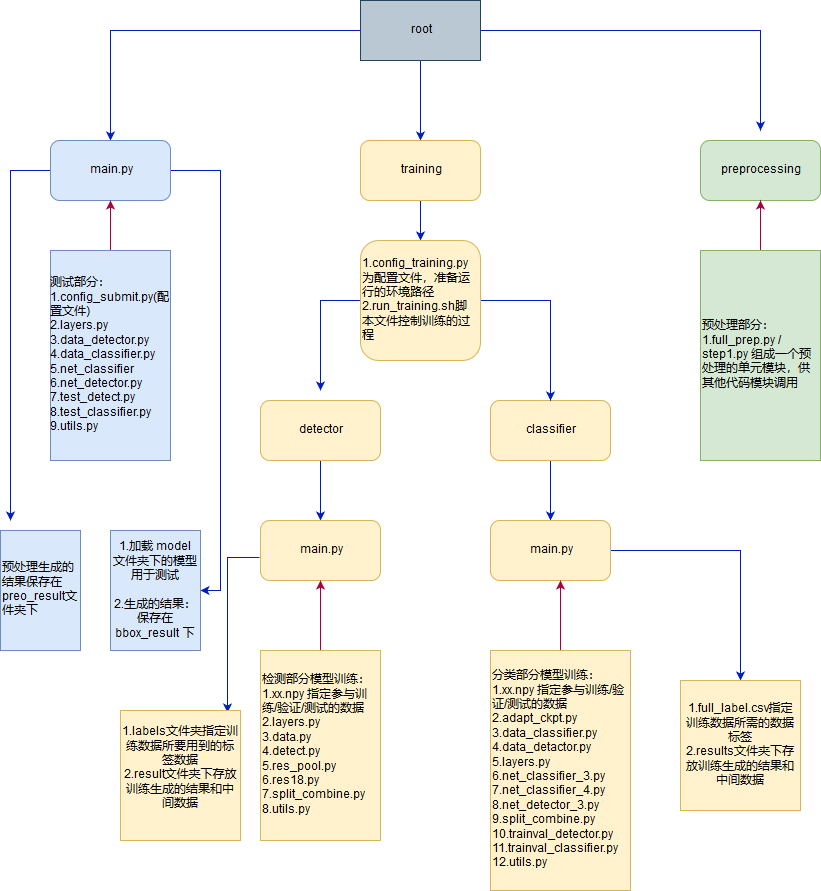

The diagram above was exported from draw.io. Its source (the exported page's mxGraphModel, read from the mxfile embedded in the PNG):
<mxGraphModel dx="2221" dy="793" grid="1" gridSize="10" guides="1" tooltips="1" connect="1" arrows="1" fold="1" page="1" pageScale="1" pageWidth="827" pageHeight="1169" math="0" shadow="0">
  <root>
    <mxCell id="0" />
    <mxCell id="1" parent="0" />
    <mxCell id="hbNIhfZKZBVI0-M5QNn9-2" style="edgeStyle=orthogonalEdgeStyle;rounded=0;orthogonalLoop=1;jettySize=auto;html=1;fillColor=#0050ef;strokeColor=#001DBC;" edge="1" parent="1" source="hbNIhfZKZBVI0-M5QNn9-1" target="hbNIhfZKZBVI0-M5QNn9-3">
      <mxGeometry relative="1" as="geometry">
        <mxPoint x="80" y="160" as="targetPoint" />
      </mxGeometry>
    </mxCell>
    <mxCell id="hbNIhfZKZBVI0-M5QNn9-8" style="edgeStyle=orthogonalEdgeStyle;rounded=0;orthogonalLoop=1;jettySize=auto;html=1;fillColor=#0050ef;strokeColor=#001DBC;" edge="1" parent="1" source="hbNIhfZKZBVI0-M5QNn9-1" target="hbNIhfZKZBVI0-M5QNn9-5">
      <mxGeometry relative="1" as="geometry" />
    </mxCell>
    <mxCell id="hbNIhfZKZBVI0-M5QNn9-9" style="edgeStyle=orthogonalEdgeStyle;rounded=0;orthogonalLoop=1;jettySize=auto;html=1;fillColor=#0050ef;strokeColor=#001DBC;" edge="1" parent="1" source="hbNIhfZKZBVI0-M5QNn9-1">
      <mxGeometry relative="1" as="geometry">
        <mxPoint x="720" y="150" as="targetPoint" />
      </mxGeometry>
    </mxCell>
    <mxCell id="hbNIhfZKZBVI0-M5QNn9-1" value="root" style="rounded=0;whiteSpace=wrap;html=1;fillColor=#bac8d3;strokeColor=#23445d;" vertex="1" parent="1">
      <mxGeometry x="320" y="20" width="120" height="60" as="geometry" />
    </mxCell>
    <mxCell id="hbNIhfZKZBVI0-M5QNn9-18" style="edgeStyle=orthogonalEdgeStyle;rounded=0;orthogonalLoop=1;jettySize=auto;html=1;exitX=1;exitY=0.5;exitDx=0;exitDy=0;entryX=1;entryY=0.5;entryDx=0;entryDy=0;fillColor=#0050ef;strokeColor=#001DBC;" edge="1" parent="1" source="hbNIhfZKZBVI0-M5QNn9-3" target="hbNIhfZKZBVI0-M5QNn9-17">
      <mxGeometry relative="1" as="geometry" />
    </mxCell>
    <mxCell id="hbNIhfZKZBVI0-M5QNn9-27" style="edgeStyle=orthogonalEdgeStyle;rounded=0;orthogonalLoop=1;jettySize=auto;html=1;fillColor=#0050ef;strokeColor=#001DBC;" edge="1" parent="1" source="hbNIhfZKZBVI0-M5QNn9-3">
      <mxGeometry relative="1" as="geometry">
        <mxPoint x="-30" y="540" as="targetPoint" />
      </mxGeometry>
    </mxCell>
    <mxCell id="hbNIhfZKZBVI0-M5QNn9-3" value="main.py" style="rounded=1;whiteSpace=wrap;html=1;fillColor=#dae8fc;strokeColor=#6c8ebf;" vertex="1" parent="1">
      <mxGeometry x="10" y="160" width="120" height="60" as="geometry" />
    </mxCell>
    <mxCell id="hbNIhfZKZBVI0-M5QNn9-33" value="" style="edgeStyle=orthogonalEdgeStyle;rounded=0;orthogonalLoop=1;jettySize=auto;html=1;strokeColor=#001DBC;fillColor=#0050ef;" edge="1" parent="1" source="hbNIhfZKZBVI0-M5QNn9-5" target="hbNIhfZKZBVI0-M5QNn9-32">
      <mxGeometry relative="1" as="geometry" />
    </mxCell>
    <mxCell id="hbNIhfZKZBVI0-M5QNn9-5" value="training" style="rounded=1;whiteSpace=wrap;html=1;fillColor=#fff2cc;strokeColor=#d6b656;" vertex="1" parent="1">
      <mxGeometry x="320" y="160" width="120" height="60" as="geometry" />
    </mxCell>
    <mxCell id="hbNIhfZKZBVI0-M5QNn9-7" value="preprocessing" style="rounded=1;whiteSpace=wrap;html=1;fillColor=#d5e8d4;strokeColor=#82b366;" vertex="1" parent="1">
      <mxGeometry x="660" y="160" width="120" height="60" as="geometry" />
    </mxCell>
    <mxCell id="hbNIhfZKZBVI0-M5QNn9-13" value="" style="edgeStyle=orthogonalEdgeStyle;rounded=0;orthogonalLoop=1;jettySize=auto;html=1;fillColor=#d80073;strokeColor=#A50040;" edge="1" parent="1" source="hbNIhfZKZBVI0-M5QNn9-11" target="hbNIhfZKZBVI0-M5QNn9-3">
      <mxGeometry relative="1" as="geometry" />
    </mxCell>
    <mxCell id="hbNIhfZKZBVI0-M5QNn9-11" value="&lt;div align=&quot;left&quot;&gt;测试部分：&lt;br&gt;&lt;/div&gt;&lt;div align=&quot;left&quot;&gt;1.config_submit.py(配置文件)&lt;/div&gt;&lt;div align=&quot;left&quot;&gt;2.layers.py&lt;/div&gt;&lt;div align=&quot;left&quot;&gt;3.data_detector.py&lt;/div&gt;&lt;div align=&quot;left&quot;&gt;4.data_classifier.py&lt;/div&gt;&lt;div align=&quot;left&quot;&gt;5.net_classifier&lt;/div&gt;&lt;div align=&quot;left&quot;&gt;6.net_detector.py&lt;/div&gt;&lt;div align=&quot;left&quot;&gt;7.test_detect.py&lt;/div&gt;&lt;div align=&quot;left&quot;&gt;8.test_classifier.py&lt;/div&gt;&lt;div align=&quot;left&quot;&gt;9.utils.py&lt;br&gt;&lt;/div&gt;" style="rounded=0;whiteSpace=wrap;html=1;fillColor=#dae8fc;strokeColor=#6c8ebf;" vertex="1" parent="1">
      <mxGeometry x="10" y="270" width="120" height="210" as="geometry" />
    </mxCell>
    <mxCell id="hbNIhfZKZBVI0-M5QNn9-16" value="" style="edgeStyle=orthogonalEdgeStyle;rounded=0;orthogonalLoop=1;jettySize=auto;html=1;fillColor=#d80073;strokeColor=#A50040;" edge="1" parent="1" source="hbNIhfZKZBVI0-M5QNn9-14" target="hbNIhfZKZBVI0-M5QNn9-7">
      <mxGeometry relative="1" as="geometry" />
    </mxCell>
    <mxCell id="hbNIhfZKZBVI0-M5QNn9-14" value="&lt;div align=&quot;left&quot;&gt;预处理部分：&lt;/div&gt;&lt;div align=&quot;left&quot;&gt;1.full_prep.py / step1.py 组成一个预处理的单元模块，供其他代码模块调用&lt;br&gt;&lt;/div&gt;" style="rounded=0;whiteSpace=wrap;html=1;fillColor=#d5e8d4;strokeColor=#82b366;" vertex="1" parent="1">
      <mxGeometry x="660" y="270" width="120" height="210" as="geometry" />
    </mxCell>
    <mxCell id="hbNIhfZKZBVI0-M5QNn9-17" value="&lt;div&gt;1.加载 model 文件夹下的模型用于测试&lt;/div&gt;&lt;div&gt;&lt;br&gt;&lt;/div&gt;&lt;div&gt;2.生成的结果：&lt;/div&gt;&lt;div&gt;保存在bbox_result 下&lt;br&gt;&lt;/div&gt;" style="rounded=0;whiteSpace=wrap;html=1;fillColor=#dae8fc;strokeColor=#6c8ebf;" vertex="1" parent="1">
      <mxGeometry x="70" y="550" width="90" height="120" as="geometry" />
    </mxCell>
    <mxCell id="hbNIhfZKZBVI0-M5QNn9-19" value="&lt;div align=&quot;left&quot;&gt;预处理生成的结果保存在preo_result文件夹下&lt;br&gt;&lt;/div&gt;" style="rounded=0;whiteSpace=wrap;html=1;fillColor=#dae8fc;strokeColor=#6c8ebf;" vertex="1" parent="1">
      <mxGeometry x="-40" y="550" width="80" height="120" as="geometry" />
    </mxCell>
    <mxCell id="hbNIhfZKZBVI0-M5QNn9-41" style="edgeStyle=orthogonalEdgeStyle;rounded=0;orthogonalLoop=1;jettySize=auto;html=1;strokeColor=#001DBC;entryX=0.5;entryY=0;entryDx=0;entryDy=0;fillColor=#0050ef;" edge="1" parent="1" source="hbNIhfZKZBVI0-M5QNn9-28" target="hbNIhfZKZBVI0-M5QNn9-38">
      <mxGeometry relative="1" as="geometry">
        <mxPoint x="280" y="530" as="targetPoint" />
      </mxGeometry>
    </mxCell>
    <mxCell id="hbNIhfZKZBVI0-M5QNn9-28" value="detector" style="rounded=1;whiteSpace=wrap;html=1;fillColor=#fff2cc;strokeColor=#d6b656;" vertex="1" parent="1">
      <mxGeometry x="220" y="420" width="120" height="60" as="geometry" />
    </mxCell>
    <mxCell id="hbNIhfZKZBVI0-M5QNn9-43" style="edgeStyle=orthogonalEdgeStyle;rounded=0;orthogonalLoop=1;jettySize=auto;html=1;entryX=0.5;entryY=0;entryDx=0;entryDy=0;strokeColor=#001DBC;fillColor=#0050ef;" edge="1" parent="1" source="hbNIhfZKZBVI0-M5QNn9-29" target="hbNIhfZKZBVI0-M5QNn9-39">
      <mxGeometry relative="1" as="geometry" />
    </mxCell>
    <mxCell id="hbNIhfZKZBVI0-M5QNn9-29" value="classifier" style="rounded=1;whiteSpace=wrap;html=1;fillColor=#fff2cc;strokeColor=#d6b656;" vertex="1" parent="1">
      <mxGeometry x="450" y="420" width="120" height="60" as="geometry" />
    </mxCell>
    <mxCell id="hbNIhfZKZBVI0-M5QNn9-35" style="edgeStyle=orthogonalEdgeStyle;rounded=0;orthogonalLoop=1;jettySize=auto;html=1;strokeColor=#001DBC;fillColor=#0050ef;" edge="1" parent="1" source="hbNIhfZKZBVI0-M5QNn9-32">
      <mxGeometry relative="1" as="geometry">
        <mxPoint x="280" y="410" as="targetPoint" />
      </mxGeometry>
    </mxCell>
    <mxCell id="hbNIhfZKZBVI0-M5QNn9-37" style="edgeStyle=orthogonalEdgeStyle;rounded=0;orthogonalLoop=1;jettySize=auto;html=1;entryX=0.5;entryY=0;entryDx=0;entryDy=0;strokeColor=#001DBC;fillColor=#0050ef;" edge="1" parent="1" source="hbNIhfZKZBVI0-M5QNn9-32" target="hbNIhfZKZBVI0-M5QNn9-29">
      <mxGeometry relative="1" as="geometry" />
    </mxCell>
    <mxCell id="hbNIhfZKZBVI0-M5QNn9-32" value="&lt;div align=&quot;left&quot;&gt;1.config_training.py为配置文件，准备运行的环境路径&lt;/div&gt;&lt;div align=&quot;left&quot;&gt;2.run_training.sh脚本文件控制训练的过程&lt;/div&gt;" style="rounded=1;whiteSpace=wrap;html=1;fillColor=#fff2cc;strokeColor=#d6b656;" vertex="1" parent="1">
      <mxGeometry x="320" y="260" width="120" height="120" as="geometry" />
    </mxCell>
    <mxCell id="hbNIhfZKZBVI0-M5QNn9-58" style="edgeStyle=elbowEdgeStyle;rounded=0;orthogonalLoop=1;jettySize=auto;elbow=vertical;html=1;strokeColor=#001DBC;entryX=0.892;entryY=0.015;entryDx=0;entryDy=0;entryPerimeter=0;fillColor=#0050ef;exitX=-0.008;exitY=0.617;exitDx=0;exitDy=0;exitPerimeter=0;" edge="1" parent="1" source="hbNIhfZKZBVI0-M5QNn9-38" target="hbNIhfZKZBVI0-M5QNn9-49">
      <mxGeometry relative="1" as="geometry">
        <mxPoint x="200" y="580" as="targetPoint" />
        <Array as="points">
          <mxPoint x="200" y="577" />
        </Array>
      </mxGeometry>
    </mxCell>
    <mxCell id="hbNIhfZKZBVI0-M5QNn9-38" value="main.py" style="rounded=1;whiteSpace=wrap;html=1;fillColor=#fff2cc;strokeColor=#d6b656;" vertex="1" parent="1">
      <mxGeometry x="220" y="540" width="120" height="60" as="geometry" />
    </mxCell>
    <mxCell id="hbNIhfZKZBVI0-M5QNn9-66" style="edgeStyle=elbowEdgeStyle;rounded=0;orthogonalLoop=1;jettySize=auto;elbow=vertical;html=1;entryX=0.5;entryY=0;entryDx=0;entryDy=0;strokeColor=#001DBC;fillColor=#0050ef;" edge="1" parent="1" source="hbNIhfZKZBVI0-M5QNn9-39" target="hbNIhfZKZBVI0-M5QNn9-60">
      <mxGeometry relative="1" as="geometry">
        <Array as="points">
          <mxPoint x="630" y="570" />
        </Array>
      </mxGeometry>
    </mxCell>
    <mxCell id="hbNIhfZKZBVI0-M5QNn9-39" value="main.py" style="rounded=1;whiteSpace=wrap;html=1;fillColor=#fff2cc;strokeColor=#d6b656;" vertex="1" parent="1">
      <mxGeometry x="450" y="540" width="120" height="60" as="geometry" />
    </mxCell>
    <mxCell id="hbNIhfZKZBVI0-M5QNn9-47" style="edgeStyle=orthogonalEdgeStyle;rounded=0;orthogonalLoop=1;jettySize=auto;html=1;entryX=0.5;entryY=1;entryDx=0;entryDy=0;strokeColor=#A50040;fillColor=#d80073;" edge="1" parent="1" source="hbNIhfZKZBVI0-M5QNn9-44" target="hbNIhfZKZBVI0-M5QNn9-38">
      <mxGeometry relative="1" as="geometry" />
    </mxCell>
    <mxCell id="hbNIhfZKZBVI0-M5QNn9-44" value="&lt;div align=&quot;left&quot;&gt;检测部分模型训练：&lt;/div&gt;&lt;div align=&quot;left&quot;&gt;1.xx.npy 指定参与训练/验证/测试的数据&lt;/div&gt;&lt;div align=&quot;left&quot;&gt;2.layers.py&lt;/div&gt;&lt;div align=&quot;left&quot;&gt;3.data.py&lt;/div&gt;&lt;div align=&quot;left&quot;&gt;4.detect.py&lt;/div&gt;&lt;div align=&quot;left&quot;&gt;5.res_pool.py&lt;/div&gt;&lt;div align=&quot;left&quot;&gt;6.res18.py&lt;/div&gt;&lt;div align=&quot;left&quot;&gt;7.split_combine.py&lt;/div&gt;&lt;div align=&quot;left&quot;&gt;8.utils.py&lt;br&gt;&lt;/div&gt;" style="rounded=0;whiteSpace=wrap;html=1;fillColor=#fff2cc;strokeColor=#d6b656;" vertex="1" parent="1">
      <mxGeometry x="220" y="670" width="120" height="190" as="geometry" />
    </mxCell>
    <mxCell id="hbNIhfZKZBVI0-M5QNn9-59" style="edgeStyle=elbowEdgeStyle;rounded=0;orthogonalLoop=1;jettySize=auto;elbow=vertical;html=1;entryX=0.583;entryY=1;entryDx=0;entryDy=0;entryPerimeter=0;strokeColor=#A50040;fillColor=#d80073;" edge="1" parent="1" source="hbNIhfZKZBVI0-M5QNn9-48" target="hbNIhfZKZBVI0-M5QNn9-39">
      <mxGeometry relative="1" as="geometry" />
    </mxCell>
    <mxCell id="hbNIhfZKZBVI0-M5QNn9-48" value="&lt;div align=&quot;left&quot;&gt;分类部分模型训练：&lt;/div&gt;&lt;div align=&quot;left&quot;&gt;1.xx.npy 指定参与训练/验证/测试的数据&lt;/div&gt;&lt;div align=&quot;left&quot;&gt;2.adapt_ckpt.py&lt;/div&gt;&lt;div align=&quot;left&quot;&gt;3.data_classifier.py&lt;/div&gt;&lt;div align=&quot;left&quot;&gt;4.data_detactor.py&lt;/div&gt;&lt;div align=&quot;left&quot;&gt;5.layers.py&lt;/div&gt;&lt;div align=&quot;left&quot;&gt;6.net_classifier_3.py&lt;/div&gt;&lt;div align=&quot;left&quot;&gt;7.net_classifier_4.py&lt;/div&gt;&lt;div align=&quot;left&quot;&gt;8.net_detector_3.py&lt;/div&gt;&lt;div align=&quot;left&quot;&gt;9.split_combine.py&lt;/div&gt;&lt;div align=&quot;left&quot;&gt;10.trainval_detector.py&lt;/div&gt;&lt;div align=&quot;left&quot;&gt;11.trainval_classifier.py&lt;/div&gt;&lt;div align=&quot;left&quot;&gt;12.utils.py&lt;br&gt;&lt;/div&gt;" style="rounded=0;whiteSpace=wrap;html=1;fillColor=#fff2cc;strokeColor=#d6b656;" vertex="1" parent="1">
      <mxGeometry x="450" y="670" width="140" height="240" as="geometry" />
    </mxCell>
    <mxCell id="hbNIhfZKZBVI0-M5QNn9-49" value="&lt;div&gt;1.labels文件夹指定训练数据所要用到的标签数据&lt;/div&gt;&lt;div&gt;2.result文件夹下存放训练生成的结果和中间数据&lt;br&gt;&lt;/div&gt;&lt;div&gt;&lt;br&gt;&lt;/div&gt;" style="rounded=0;whiteSpace=wrap;html=1;fillColor=#fff2cc;strokeColor=#d6b656;" vertex="1" parent="1">
      <mxGeometry x="80" y="730" width="120" height="130" as="geometry" />
    </mxCell>
    <mxCell id="hbNIhfZKZBVI0-M5QNn9-60" value="&lt;div&gt;1.full_label.csv指定训练数据所需的数据标签&lt;/div&gt;&lt;div&gt;2.results文件夹下存放训练生成的结果和中间数据&lt;br&gt;&lt;/div&gt;" style="rounded=0;whiteSpace=wrap;html=1;fillColor=#fff2cc;strokeColor=#d6b656;" vertex="1" parent="1">
      <mxGeometry x="640" y="700" width="120" height="130" as="geometry" />
    </mxCell>
  </root>
</mxGraphModel>